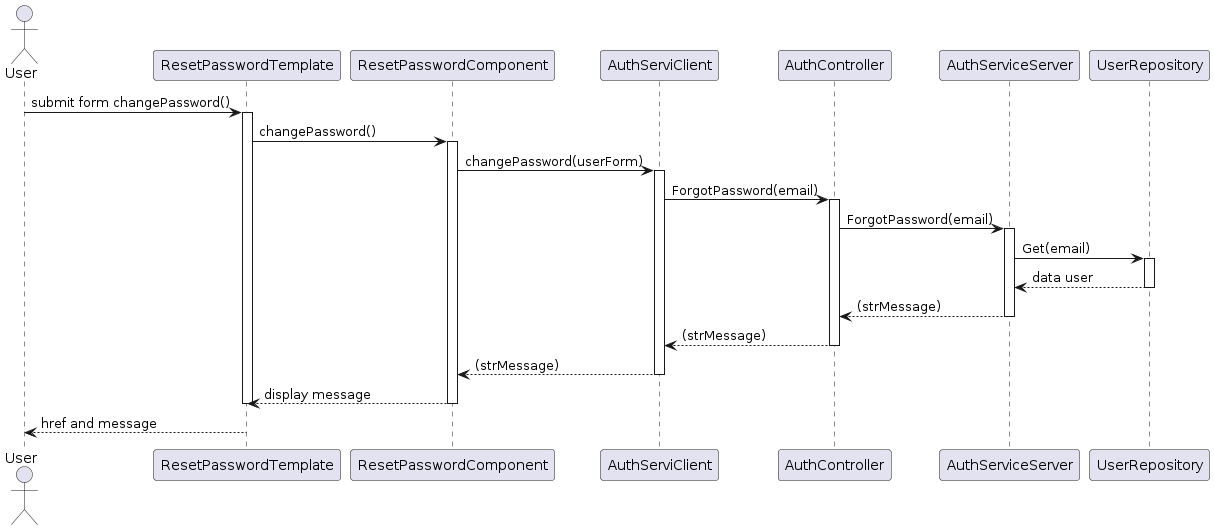

The diagram above was rendered by PlantUML. Its source (embedded in the PNG):
@startuml
actor User
participant "ResetPasswordTemplate" as AuthTemplate
participant "ResetPasswordComponent" as AuthComponent
participant "AuthServiClient" as AuthClientService
participant "AuthController" as AuthController
participant "AuthServiceServer" as AuthServerService
participant "UserRepository" as UserRepository

User -> AuthTemplate: submit form changePassword()
activate AuthTemplate
AuthTemplate -> AuthComponent: changePassword()
activate AuthComponent
AuthComponent -> AuthClientService: changePassword(userForm)
activate AuthClientService
AuthClientService -> AuthController: ForgotPassword(email)
activate AuthController
AuthController -> AuthServerService: ForgotPassword(email)
activate AuthServerService
AuthServerService -> UserRepository: Get(email)
activate UserRepository
UserRepository --> AuthServerService: data user
deactivate UserRepository

AuthServerService --> AuthController: (strMessage)
deactivate AuthServerService
AuthController --> AuthClientService: (strMessage)
deactivate AuthController
AuthClientService --> AuthComponent: (strMessage)
deactivate AuthClientService
AuthComponent --> AuthTemplate: display message
deactivate AuthComponent
deactivate AuthTemplate
AuthTemplate --> User: href and message
@enduml